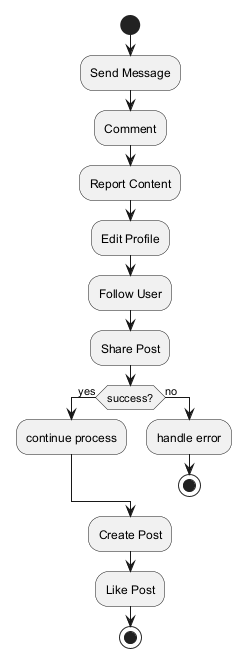

The diagram above was rendered by PlantUML. Its source (embedded in the PNG):
@startuml
skinparam backgroundColor #FFFFFF
skinparam classBackgroundColor #F3E5F5
skinparam classBorderColor #6A1B9A
start
:Send Message;
:Comment;
:Report Content;
:Edit Profile;
:Follow User;
:Share Post;
if (success?) then (yes)
:continue process;
else (no)
:handle error;
stop
endif
:Create Post;
:Like Post;
stop
@enduml